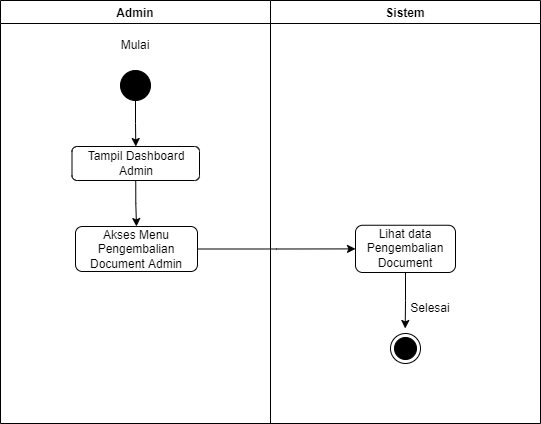

The diagram above was exported from draw.io. Its source (the exported page's mxGraphModel, read from the mxfile embedded in the PNG):
<mxGraphModel dx="867" dy="460" grid="1" gridSize="10" guides="1" tooltips="1" connect="1" arrows="1" fold="1" page="1" pageScale="1" pageWidth="850" pageHeight="1100" math="0" shadow="0">
  <root>
    <mxCell id="0" />
    <mxCell id="1" parent="0" />
    <mxCell id="G39GQg3vO2RzAuBX6ubh-1" value="Admin" style="swimlane;" vertex="1" parent="1">
      <mxGeometry x="40" y="17" width="270" height="423" as="geometry" />
    </mxCell>
    <mxCell id="G39GQg3vO2RzAuBX6ubh-2" value="" style="ellipse;fillColor=strokeColor;" vertex="1" parent="G39GQg3vO2RzAuBX6ubh-1">
      <mxGeometry x="120" y="70" width="30" height="30" as="geometry" />
    </mxCell>
    <mxCell id="G39GQg3vO2RzAuBX6ubh-3" value="Mulai" style="text;html=1;strokeColor=none;fillColor=none;align=center;verticalAlign=middle;whiteSpace=wrap;rounded=0;" vertex="1" parent="G39GQg3vO2RzAuBX6ubh-1">
      <mxGeometry x="105" y="30" width="60" height="30" as="geometry" />
    </mxCell>
    <mxCell id="G39GQg3vO2RzAuBX6ubh-4" value="Tampil Dashboard Admin" style="rounded=1;whiteSpace=wrap;html=1;" vertex="1" parent="G39GQg3vO2RzAuBX6ubh-1">
      <mxGeometry x="71.5" y="146" width="127.5" height="34" as="geometry" />
    </mxCell>
    <mxCell id="G39GQg3vO2RzAuBX6ubh-5" style="edgeStyle=orthogonalEdgeStyle;rounded=0;orthogonalLoop=1;jettySize=auto;html=1;exitX=0.5;exitY=1;exitDx=0;exitDy=0;strokeColor=#000000;" edge="1" parent="G39GQg3vO2RzAuBX6ubh-1" source="G39GQg3vO2RzAuBX6ubh-2" target="G39GQg3vO2RzAuBX6ubh-4">
      <mxGeometry relative="1" as="geometry">
        <mxPoint x="135" y="160" as="targetPoint" />
      </mxGeometry>
    </mxCell>
    <mxCell id="G39GQg3vO2RzAuBX6ubh-6" value="Akses Menu Pengembalian Document Admin" style="rounded=1;whiteSpace=wrap;html=1;" vertex="1" parent="G39GQg3vO2RzAuBX6ubh-1">
      <mxGeometry x="75" y="226" width="122" height="45" as="geometry" />
    </mxCell>
    <mxCell id="G39GQg3vO2RzAuBX6ubh-7" style="edgeStyle=orthogonalEdgeStyle;rounded=0;orthogonalLoop=1;jettySize=auto;html=1;exitX=0.5;exitY=1;exitDx=0;exitDy=0;strokeColor=#000000;" edge="1" parent="G39GQg3vO2RzAuBX6ubh-1" source="G39GQg3vO2RzAuBX6ubh-4" target="G39GQg3vO2RzAuBX6ubh-6">
      <mxGeometry relative="1" as="geometry">
        <mxPoint x="135" y="233" as="targetPoint" />
      </mxGeometry>
    </mxCell>
    <mxCell id="G39GQg3vO2RzAuBX6ubh-8" value="Sistem" style="swimlane;" vertex="1" parent="1">
      <mxGeometry x="310" y="17" width="270" height="423" as="geometry" />
    </mxCell>
    <mxCell id="G39GQg3vO2RzAuBX6ubh-9" value="Lihat data Pengembalian Document" style="rounded=1;whiteSpace=wrap;html=1;" vertex="1" parent="G39GQg3vO2RzAuBX6ubh-8">
      <mxGeometry x="85" y="224.75" width="100" height="47.25" as="geometry" />
    </mxCell>
    <mxCell id="G39GQg3vO2RzAuBX6ubh-10" value="" style="ellipse;html=1;shape=endState;fillColor=strokeColor;" vertex="1" parent="G39GQg3vO2RzAuBX6ubh-8">
      <mxGeometry x="120" y="333" width="30" height="30" as="geometry" />
    </mxCell>
    <mxCell id="G39GQg3vO2RzAuBX6ubh-11" value="Selesai" style="text;html=1;strokeColor=none;fillColor=none;align=center;verticalAlign=middle;whiteSpace=wrap;rounded=0;" vertex="1" parent="G39GQg3vO2RzAuBX6ubh-8">
      <mxGeometry x="130" y="293" width="60" height="30" as="geometry" />
    </mxCell>
    <mxCell id="G39GQg3vO2RzAuBX6ubh-12" style="edgeStyle=orthogonalEdgeStyle;rounded=0;orthogonalLoop=1;jettySize=auto;html=1;exitX=1;exitY=0.5;exitDx=0;exitDy=0;strokeColor=#000000;" edge="1" parent="1" source="G39GQg3vO2RzAuBX6ubh-6" target="G39GQg3vO2RzAuBX6ubh-9">
      <mxGeometry relative="1" as="geometry">
        <mxPoint x="410" y="266.0588235294118" as="targetPoint" />
      </mxGeometry>
    </mxCell>
    <mxCell id="G39GQg3vO2RzAuBX6ubh-13" style="edgeStyle=orthogonalEdgeStyle;rounded=0;orthogonalLoop=1;jettySize=auto;html=1;exitX=0.5;exitY=1;exitDx=0;exitDy=0;strokeColor=#000000;" edge="1" parent="1" source="G39GQg3vO2RzAuBX6ubh-9">
      <mxGeometry relative="1" as="geometry">
        <mxPoint x="444.7058823529412" y="345" as="targetPoint" />
      </mxGeometry>
    </mxCell>
  </root>
</mxGraphModel>